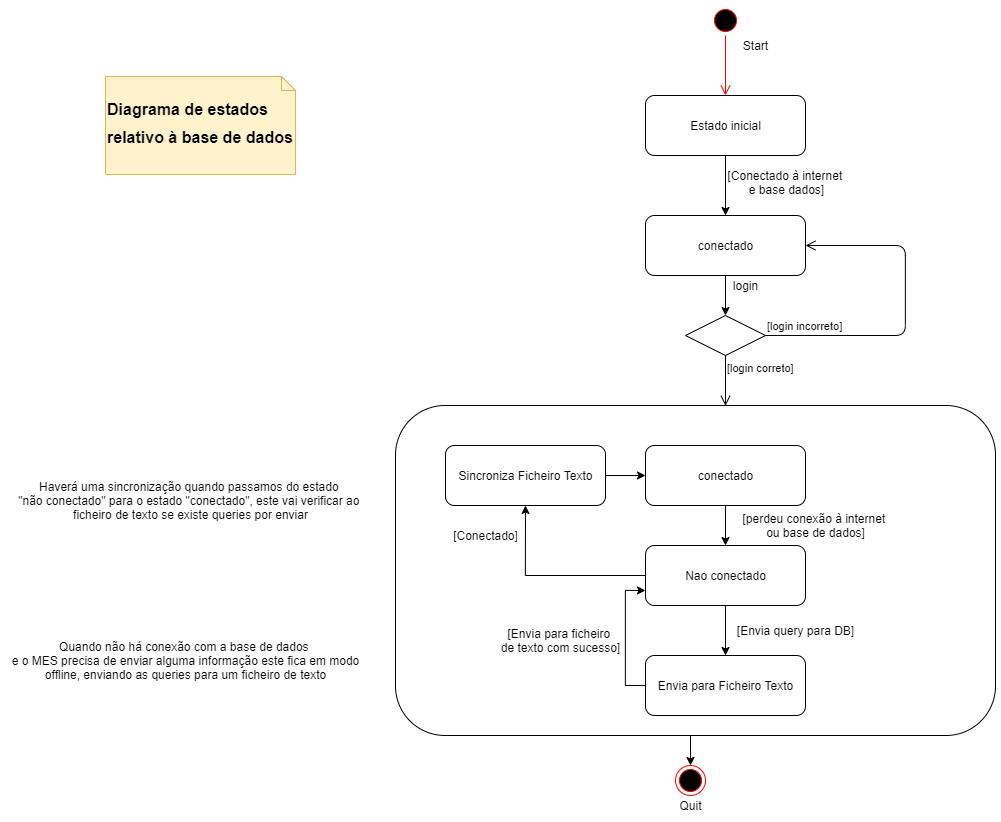

The diagram above was exported from draw.io. Its source (the exported page's mxGraphModel, read from the mxfile embedded in the PNG):
<mxGraphModel dx="3307" dy="1286" grid="1" gridSize="10" guides="1" tooltips="1" connect="1" arrows="1" fold="1" page="1" pageScale="1" pageWidth="827" pageHeight="1169" math="0" shadow="0">
  <root>
    <mxCell id="0" />
    <mxCell id="1" parent="0" />
    <mxCell id="y74ntHTv0K9RrvDuCOOV-21" value="" style="html=1;rounded=1;fillColor=none;" parent="1" vertex="1">
      <mxGeometry x="70" y="650" width="600" height="330" as="geometry" />
    </mxCell>
    <mxCell id="y74ntHTv0K9RrvDuCOOV-1" value="" style="ellipse;html=1;shape=startState;fillColor=#000000;strokeColor=#ff0000;" parent="1" vertex="1">
      <mxGeometry x="385" y="250" width="30" height="30" as="geometry" />
    </mxCell>
    <mxCell id="y74ntHTv0K9RrvDuCOOV-2" value="" style="edgeStyle=orthogonalEdgeStyle;html=1;verticalAlign=bottom;endArrow=open;endSize=8;strokeColor=#ff0000;entryX=0.5;entryY=0;entryDx=0;entryDy=0;" parent="1" source="y74ntHTv0K9RrvDuCOOV-1" target="y74ntHTv0K9RrvDuCOOV-6" edge="1">
      <mxGeometry relative="1" as="geometry">
        <mxPoint x="385" y="340" as="targetPoint" />
      </mxGeometry>
    </mxCell>
    <mxCell id="y74ntHTv0K9RrvDuCOOV-3" value="" style="rhombus;whiteSpace=wrap;html=1;" parent="1" vertex="1">
      <mxGeometry x="360" y="560" width="80" height="40" as="geometry" />
    </mxCell>
    <mxCell id="y74ntHTv0K9RrvDuCOOV-4" value="[login incorreto]" style="edgeStyle=orthogonalEdgeStyle;html=1;align=left;verticalAlign=bottom;endArrow=open;endSize=8;entryX=1;entryY=0.5;entryDx=0;entryDy=0;" parent="1" source="y74ntHTv0K9RrvDuCOOV-3" target="y74ntHTv0K9RrvDuCOOV-7" edge="1">
      <mxGeometry x="-1" relative="1" as="geometry">
        <mxPoint x="570" y="490" as="targetPoint" />
        <Array as="points">
          <mxPoint x="580" y="580" />
          <mxPoint x="580" y="490" />
        </Array>
      </mxGeometry>
    </mxCell>
    <mxCell id="y74ntHTv0K9RrvDuCOOV-5" value="[login correto]" style="edgeStyle=orthogonalEdgeStyle;html=1;align=left;verticalAlign=top;endArrow=open;endSize=8;entryX=0.55;entryY=0.001;entryDx=0;entryDy=0;entryPerimeter=0;" parent="1" source="y74ntHTv0K9RrvDuCOOV-3" edge="1" target="y74ntHTv0K9RrvDuCOOV-21">
      <mxGeometry x="-1" relative="1" as="geometry">
        <mxPoint x="400" y="660" as="targetPoint" />
      </mxGeometry>
    </mxCell>
    <mxCell id="y74ntHTv0K9RrvDuCOOV-8" style="edgeStyle=orthogonalEdgeStyle;rounded=0;orthogonalLoop=1;jettySize=auto;html=1;entryX=0.5;entryY=0;entryDx=0;entryDy=0;" parent="1" source="y74ntHTv0K9RrvDuCOOV-6" target="y74ntHTv0K9RrvDuCOOV-7" edge="1">
      <mxGeometry relative="1" as="geometry" />
    </mxCell>
    <mxCell id="y74ntHTv0K9RrvDuCOOV-6" value="Estado inicial" style="html=1;rounded=1;" parent="1" vertex="1">
      <mxGeometry x="320" y="340" width="160" height="60" as="geometry" />
    </mxCell>
    <mxCell id="y74ntHTv0K9RrvDuCOOV-10" style="edgeStyle=orthogonalEdgeStyle;rounded=0;orthogonalLoop=1;jettySize=auto;html=1;exitX=0.5;exitY=1;exitDx=0;exitDy=0;" parent="1" source="y74ntHTv0K9RrvDuCOOV-7" target="y74ntHTv0K9RrvDuCOOV-3" edge="1">
      <mxGeometry relative="1" as="geometry" />
    </mxCell>
    <mxCell id="y74ntHTv0K9RrvDuCOOV-7" value="conectado" style="html=1;rounded=1;" parent="1" vertex="1">
      <mxGeometry x="320" y="460" width="160" height="60" as="geometry" />
    </mxCell>
    <mxCell id="y74ntHTv0K9RrvDuCOOV-9" value="[Conectado à internet&amp;nbsp;&lt;br&gt;e base dados]" style="text;html=1;align=center;verticalAlign=middle;resizable=0;points=[];;autosize=1;" parent="1" vertex="1">
      <mxGeometry x="396" y="412" width="130" height="30" as="geometry" />
    </mxCell>
    <mxCell id="y74ntHTv0K9RrvDuCOOV-11" value="login" style="text;html=1;align=center;verticalAlign=middle;resizable=0;points=[];;autosize=1;" parent="1" vertex="1">
      <mxGeometry x="400" y="520" width="40" height="20" as="geometry" />
    </mxCell>
    <mxCell id="y74ntHTv0K9RrvDuCOOV-12" value="conectado" style="html=1;rounded=1;" parent="1" vertex="1">
      <mxGeometry x="320" y="690" width="160" height="60" as="geometry" />
    </mxCell>
    <mxCell id="y74ntHTv0K9RrvDuCOOV-31" style="edgeStyle=orthogonalEdgeStyle;rounded=0;orthogonalLoop=1;jettySize=auto;html=1;exitX=0.5;exitY=1;exitDx=0;exitDy=0;" parent="1" target="y74ntHTv0K9RrvDuCOOV-29" edge="1">
      <mxGeometry relative="1" as="geometry">
        <mxPoint x="400" y="750" as="sourcePoint" />
      </mxGeometry>
    </mxCell>
    <mxCell id="y74ntHTv0K9RrvDuCOOV-23" style="edgeStyle=orthogonalEdgeStyle;rounded=0;orthogonalLoop=1;jettySize=auto;html=1;exitX=0.5;exitY=1;exitDx=0;exitDy=0;entryX=0.5;entryY=0;entryDx=0;entryDy=0;" parent="1" source="y74ntHTv0K9RrvDuCOOV-21" target="y74ntHTv0K9RrvDuCOOV-22" edge="1">
      <mxGeometry relative="1" as="geometry" />
    </mxCell>
    <mxCell id="y74ntHTv0K9RrvDuCOOV-22" value="" style="ellipse;html=1;shape=endState;fillColor=#000000;strokeColor=#ff0000;rounded=1;" parent="1" vertex="1">
      <mxGeometry x="350" y="1010" width="30" height="30" as="geometry" />
    </mxCell>
    <mxCell id="y74ntHTv0K9RrvDuCOOV-24" value="Quit" style="text;html=1;align=center;verticalAlign=middle;resizable=0;points=[];;autosize=1;" parent="1" vertex="1">
      <mxGeometry x="345" y="1040" width="40" height="20" as="geometry" />
    </mxCell>
    <mxCell id="y74ntHTv0K9RrvDuCOOV-27" value="Start" style="text;html=1;align=center;verticalAlign=middle;resizable=0;points=[];;autosize=1;" parent="1" vertex="1">
      <mxGeometry x="410" y="280" width="40" height="20" as="geometry" />
    </mxCell>
    <mxCell id="y74ntHTv0K9RrvDuCOOV-32" style="edgeStyle=orthogonalEdgeStyle;rounded=0;orthogonalLoop=1;jettySize=auto;html=1;exitX=0;exitY=0.5;exitDx=0;exitDy=0;entryX=0.5;entryY=1;entryDx=0;entryDy=0;" parent="1" source="y74ntHTv0K9RrvDuCOOV-29" target="1yYvvuM7Xd1etTgQIeAl-9" edge="1">
      <mxGeometry relative="1" as="geometry">
        <mxPoint x="320" y="720" as="targetPoint" />
        <Array as="points">
          <mxPoint x="200" y="820" />
        </Array>
      </mxGeometry>
    </mxCell>
    <mxCell id="1yYvvuM7Xd1etTgQIeAl-3" value="" style="edgeStyle=orthogonalEdgeStyle;rounded=0;orthogonalLoop=1;jettySize=auto;html=1;" edge="1" parent="1" source="y74ntHTv0K9RrvDuCOOV-29" target="1yYvvuM7Xd1etTgQIeAl-2">
      <mxGeometry relative="1" as="geometry" />
    </mxCell>
    <mxCell id="y74ntHTv0K9RrvDuCOOV-29" value="Nao conectado" style="html=1;rounded=1;" parent="1" vertex="1">
      <mxGeometry x="320" y="790" width="160" height="60" as="geometry" />
    </mxCell>
    <mxCell id="y74ntHTv0K9RrvDuCOOV-37" value="[perdeu conexão à internet&amp;nbsp;&lt;br&gt;ou base de dados]" style="text;html=1;align=center;verticalAlign=middle;resizable=0;points=[];;autosize=1;" parent="1" vertex="1">
      <mxGeometry x="410" y="755" width="160" height="30" as="geometry" />
    </mxCell>
    <mxCell id="y74ntHTv0K9RrvDuCOOV-39" value="[Conectado]" style="text;html=1;align=center;verticalAlign=middle;resizable=0;points=[];;autosize=1;" parent="1" vertex="1">
      <mxGeometry x="120" y="770" width="80" height="20" as="geometry" />
    </mxCell>
    <mxCell id="1yYvvuM7Xd1etTgQIeAl-5" style="edgeStyle=orthogonalEdgeStyle;rounded=0;orthogonalLoop=1;jettySize=auto;html=1;exitX=0;exitY=0.5;exitDx=0;exitDy=0;entryX=0;entryY=0.75;entryDx=0;entryDy=0;" edge="1" parent="1" source="1yYvvuM7Xd1etTgQIeAl-2" target="y74ntHTv0K9RrvDuCOOV-29">
      <mxGeometry relative="1" as="geometry" />
    </mxCell>
    <mxCell id="1yYvvuM7Xd1etTgQIeAl-2" value="Envia para Ficheiro Texto" style="html=1;rounded=1;" vertex="1" parent="1">
      <mxGeometry x="320" y="900" width="160" height="60" as="geometry" />
    </mxCell>
    <mxCell id="1yYvvuM7Xd1etTgQIeAl-4" value="[Envia query para DB]" style="text;html=1;align=center;verticalAlign=middle;resizable=0;points=[];;autosize=1;" vertex="1" parent="1">
      <mxGeometry x="405" y="865" width="130" height="20" as="geometry" />
    </mxCell>
    <mxCell id="1yYvvuM7Xd1etTgQIeAl-6" value="[Envia para ficheiro &lt;br&gt;de texto com sucesso]" style="text;html=1;align=center;verticalAlign=middle;resizable=0;points=[];;autosize=1;" vertex="1" parent="1">
      <mxGeometry x="170" y="870" width="130" height="30" as="geometry" />
    </mxCell>
    <mxCell id="1yYvvuM7Xd1etTgQIeAl-8" value="Quando não há conexão com a base de dados &lt;br&gt;e o MES precisa de enviar alguma informação este fica em modo&lt;br&gt;offline, enviando as queries para um ficheiro de texto" style="text;html=1;align=center;verticalAlign=middle;resizable=0;points=[];autosize=1;" vertex="1" parent="1">
      <mxGeometry x="-320" y="880" width="360" height="50" as="geometry" />
    </mxCell>
    <mxCell id="1yYvvuM7Xd1etTgQIeAl-10" value="" style="edgeStyle=orthogonalEdgeStyle;rounded=0;orthogonalLoop=1;jettySize=auto;html=1;" edge="1" parent="1" source="1yYvvuM7Xd1etTgQIeAl-9" target="y74ntHTv0K9RrvDuCOOV-12">
      <mxGeometry relative="1" as="geometry" />
    </mxCell>
    <mxCell id="1yYvvuM7Xd1etTgQIeAl-9" value="Sincroniza Ficheiro Texto" style="html=1;rounded=1;" vertex="1" parent="1">
      <mxGeometry x="120" y="690" width="160" height="60" as="geometry" />
    </mxCell>
    <mxCell id="1yYvvuM7Xd1etTgQIeAl-11" value="Haverá uma sincronização quando passamos do estado &lt;br&gt;&quot;não conectado&quot; para o estado &quot;conectado&quot;, este vai verificar ao &lt;br&gt;ficheiro de texto se existe queries por enviar" style="text;html=1;align=center;verticalAlign=middle;resizable=0;points=[];autosize=1;" vertex="1" parent="1">
      <mxGeometry x="-315" y="720" width="360" height="50" as="geometry" />
    </mxCell>
    <mxCell id="1yYvvuM7Xd1etTgQIeAl-13" value="&lt;h1&gt;&lt;font style=&quot;font-size: 16px&quot;&gt;&lt;b&gt;Diagrama de estados relativo à base de dados&lt;/b&gt;&lt;/font&gt;&lt;/h1&gt;" style="shape=note;whiteSpace=wrap;html=1;size=14;verticalAlign=top;align=left;spacingTop=-6;fillColor=#fff2cc;strokeColor=#d6b656;" vertex="1" parent="1">
      <mxGeometry x="-220" y="321" width="190" height="98" as="geometry" />
    </mxCell>
  </root>
</mxGraphModel>